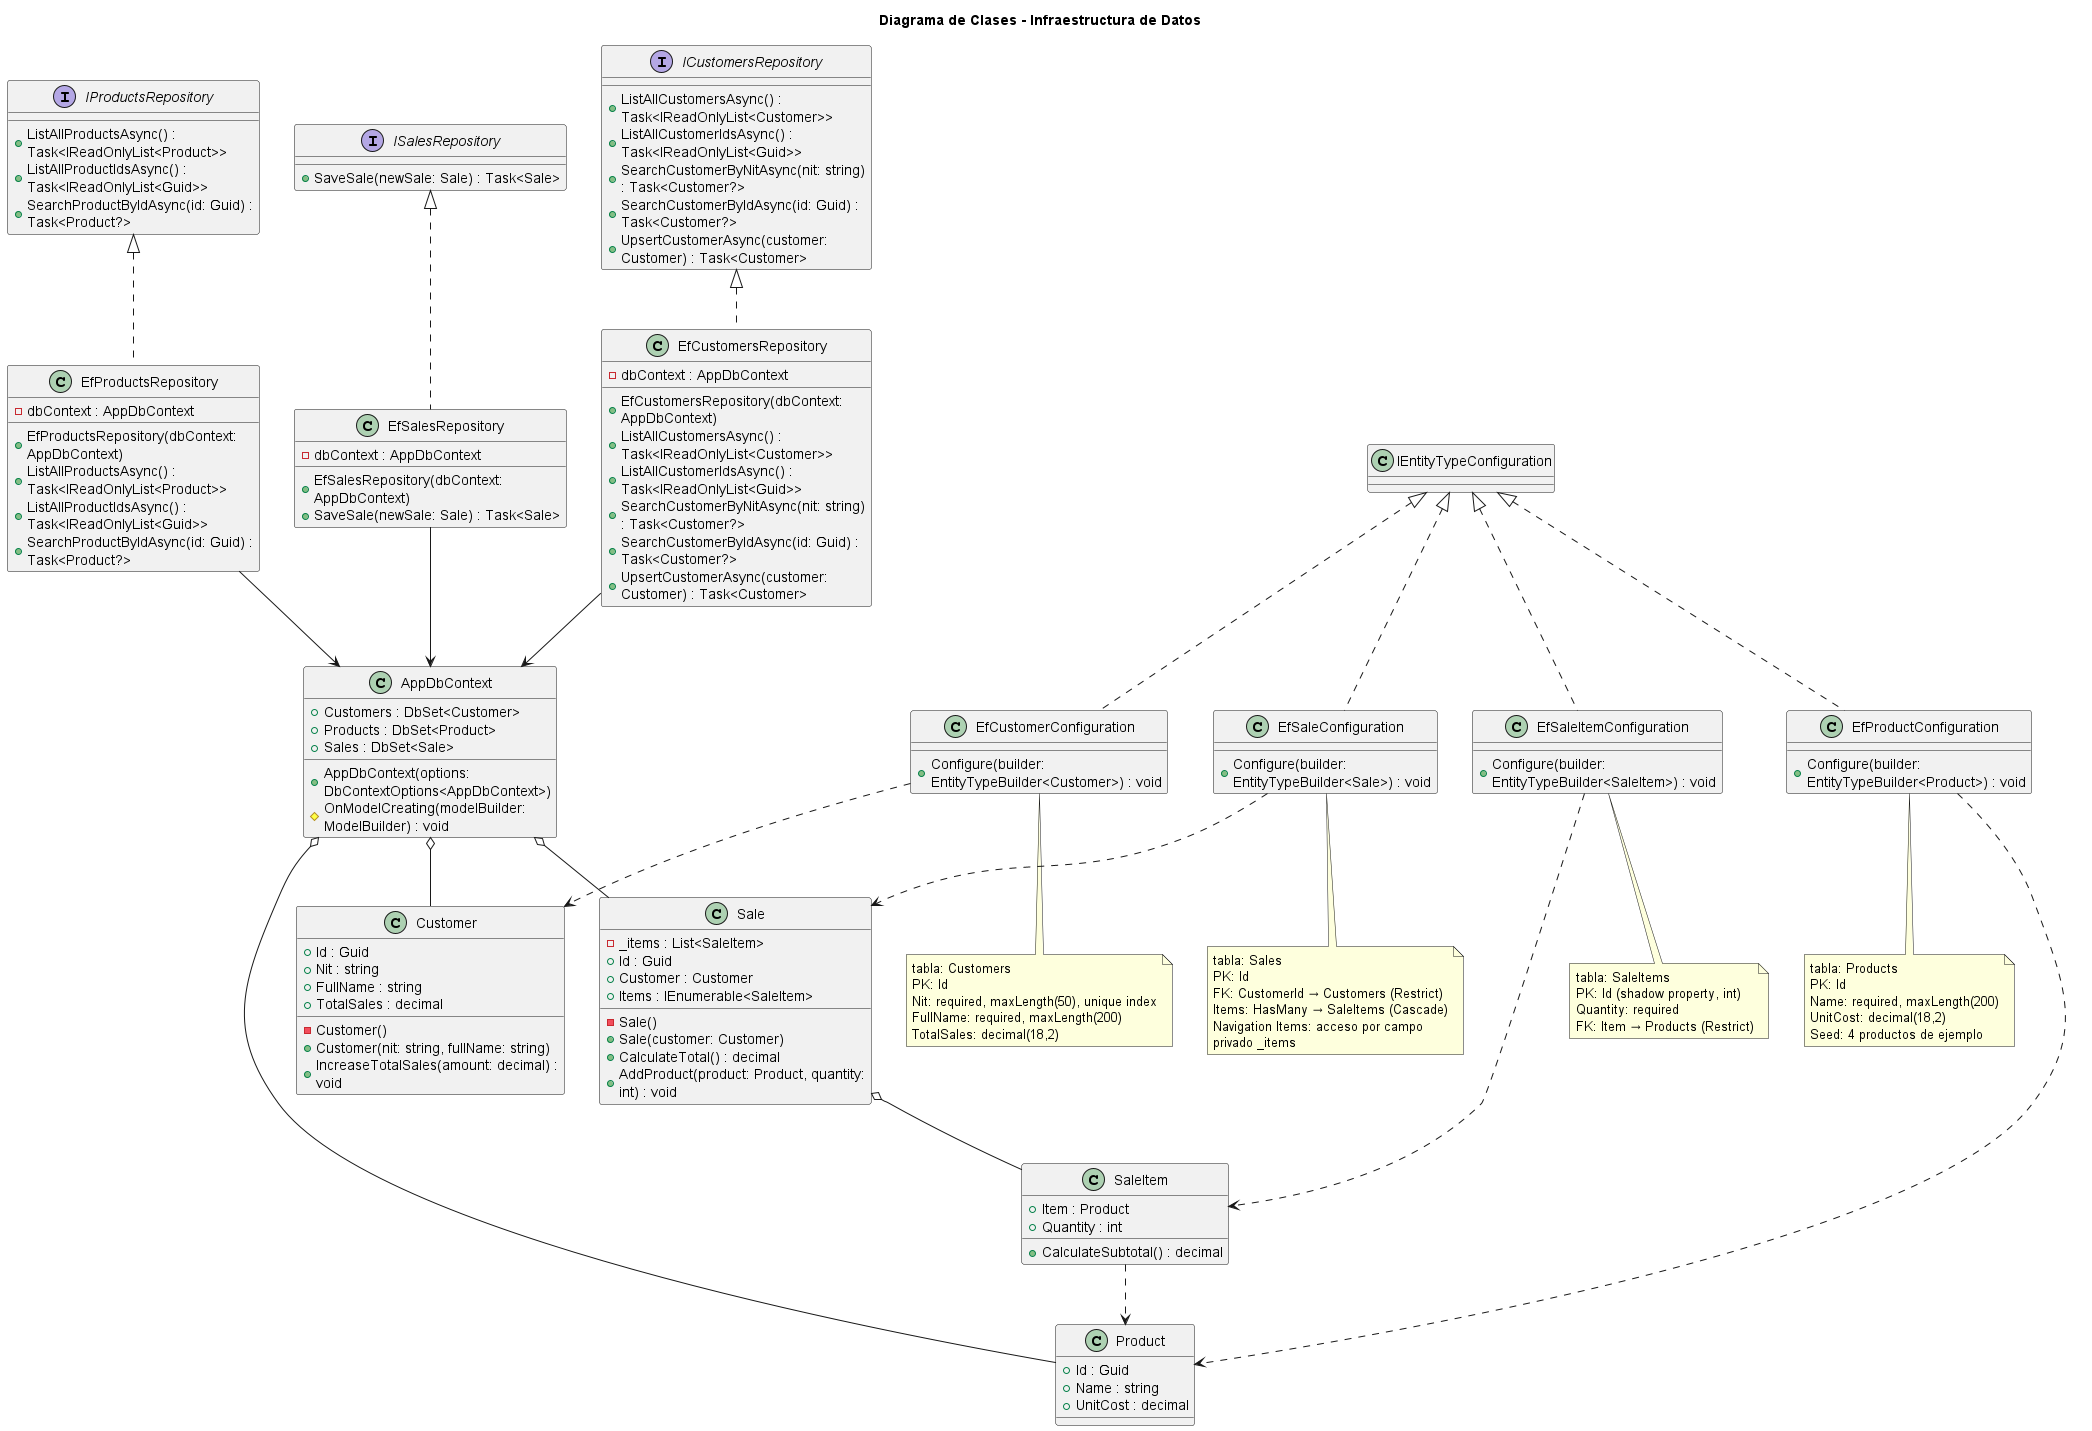

The diagram above was rendered by PlantUML. Its source (embedded in the PNG):
@startuml

title Diagrama de Clases - Infraestructura de Datos

skinparam wrapWidth 250
skinparam maxMessageSize 150

' --- Dominio ---
!include classes/Customer.puml
!include classes/Product.puml
!include classes/Sale.puml
!include classes/SaleItem.puml

' --- Interfaces de repositorio ---
!include classes/ICustomersRepository.puml
!include classes/IProductsRepository.puml
!include classes/ISalesRepository.puml

' --- DbContext ---
!include classes/AppDbContext.puml

' --- Configuraciones EF ---
!include classes/EfCustomerConfiguration.puml
!include classes/EfProductConfiguration.puml
!include classes/EfSaleConfiguration.puml
!include classes/EfSaleItemConfiguration.puml

' --- Repositorios EF ---
!include classes/EfCustomersRepository.puml
!include classes/EfProductsRepository.puml
!include classes/EfSalesRepository.puml

' --- DbContext → entidades ---
AppDbContext o-- Customer
AppDbContext o-- Product
AppDbContext o-- Sale

' --- Configuraciones implementan IEntityTypeConfiguration ---
EfCustomerConfiguration .up.|> IEntityTypeConfiguration
EfProductConfiguration .up.|> IEntityTypeConfiguration
EfSaleConfiguration .up.|> IEntityTypeConfiguration
EfSaleItemConfiguration .up.|> IEntityTypeConfiguration

' --- Configuraciones → entidades que configuran ---
EfCustomerConfiguration ..> Customer
EfProductConfiguration ..> Product
EfSaleConfiguration ..> Sale
EfSaleItemConfiguration ..> SaleItem

' --- Repositorios implementan interfaces de dominio ---
EfCustomersRepository .up.|> ICustomersRepository
EfProductsRepository .up.|> IProductsRepository
EfSalesRepository .up.|> ISalesRepository

' --- Repositorios → AppDbContext ---
EfCustomersRepository --> AppDbContext
EfProductsRepository --> AppDbContext
EfSalesRepository --> AppDbContext

' --- Relaciones de dominio ---
Sale o-- SaleItem
SaleItem ..> Product

@enduml